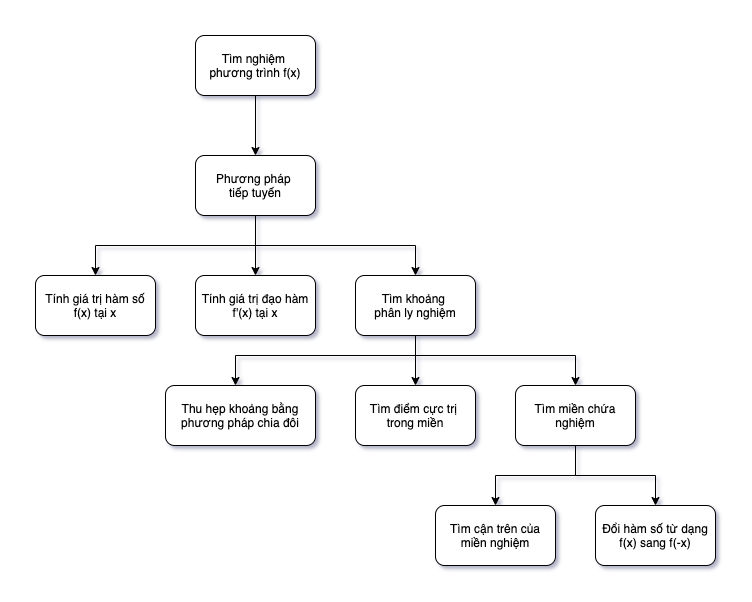

The diagram above was exported from draw.io. Its source (the exported page's mxGraphModel, read from the mxfile embedded in the PNG):
<mxGraphModel dx="1678" dy="878" grid="1" gridSize="10" guides="1" tooltips="1" connect="1" arrows="1" fold="1" page="1" pageScale="1" pageWidth="850" pageHeight="1100" math="0" shadow="0">
  <root>
    <mxCell id="0" />
    <mxCell id="1" parent="0" />
    <mxCell id="IcqRAlS1d-JwrWsj49P3-3" value="" style="edgeStyle=orthogonalEdgeStyle;rounded=0;orthogonalLoop=1;jettySize=auto;html=1;" edge="1" parent="1" source="IcqRAlS1d-JwrWsj49P3-1" target="IcqRAlS1d-JwrWsj49P3-2">
      <mxGeometry relative="1" as="geometry" />
    </mxCell>
    <mxCell id="IcqRAlS1d-JwrWsj49P3-1" value="Tìm nghiệm &lt;br&gt;phương trình f(x)" style="rounded=1;whiteSpace=wrap;html=1;" vertex="1" parent="1">
      <mxGeometry x="360" y="80" width="120" height="60" as="geometry" />
    </mxCell>
    <mxCell id="IcqRAlS1d-JwrWsj49P3-5" value="" style="edgeStyle=orthogonalEdgeStyle;rounded=0;orthogonalLoop=1;jettySize=auto;html=1;exitX=0.5;exitY=1;exitDx=0;exitDy=0;" edge="1" parent="1" source="IcqRAlS1d-JwrWsj49P3-2" target="IcqRAlS1d-JwrWsj49P3-4">
      <mxGeometry relative="1" as="geometry">
        <mxPoint x="740" y="260" as="sourcePoint" />
        <Array as="points">
          <mxPoint x="420" y="290" />
          <mxPoint x="580" y="290" />
        </Array>
      </mxGeometry>
    </mxCell>
    <mxCell id="IcqRAlS1d-JwrWsj49P3-15" style="edgeStyle=orthogonalEdgeStyle;rounded=0;orthogonalLoop=1;jettySize=auto;html=1;" edge="1" parent="1" target="IcqRAlS1d-JwrWsj49P3-16">
      <mxGeometry relative="1" as="geometry">
        <mxPoint x="990" y="270" as="targetPoint" />
        <mxPoint x="420" y="290" as="sourcePoint" />
        <Array as="points">
          <mxPoint x="260" y="290" />
        </Array>
      </mxGeometry>
    </mxCell>
    <mxCell id="IcqRAlS1d-JwrWsj49P3-17" style="edgeStyle=orthogonalEdgeStyle;rounded=0;orthogonalLoop=1;jettySize=auto;html=1;exitX=0.5;exitY=1;exitDx=0;exitDy=0;" edge="1" parent="1" source="IcqRAlS1d-JwrWsj49P3-2" target="IcqRAlS1d-JwrWsj49P3-18">
      <mxGeometry relative="1" as="geometry">
        <mxPoint y="230" as="targetPoint" />
        <mxPoint x="260" y="260" as="sourcePoint" />
        <Array as="points" />
      </mxGeometry>
    </mxCell>
    <mxCell id="IcqRAlS1d-JwrWsj49P3-2" value="Phương pháp &lt;br&gt;tiếp tuyến" style="whiteSpace=wrap;html=1;rounded=1;" vertex="1" parent="1">
      <mxGeometry x="360" y="200" width="120" height="60" as="geometry" />
    </mxCell>
    <mxCell id="IcqRAlS1d-JwrWsj49P3-7" value="" style="edgeStyle=orthogonalEdgeStyle;rounded=0;orthogonalLoop=1;jettySize=auto;html=1;exitX=0.5;exitY=1;exitDx=0;exitDy=0;" edge="1" parent="1" source="IcqRAlS1d-JwrWsj49P3-4" target="IcqRAlS1d-JwrWsj49P3-6">
      <mxGeometry relative="1" as="geometry">
        <mxPoint x="660" y="370" as="sourcePoint" />
        <Array as="points">
          <mxPoint x="580" y="380" />
          <mxPoint x="580" y="400" />
          <mxPoint x="740" y="400" />
        </Array>
      </mxGeometry>
    </mxCell>
    <mxCell id="IcqRAlS1d-JwrWsj49P3-9" value="" style="edgeStyle=orthogonalEdgeStyle;rounded=0;orthogonalLoop=1;jettySize=auto;html=1;exitX=0.5;exitY=1;exitDx=0;exitDy=0;" edge="1" parent="1" source="IcqRAlS1d-JwrWsj49P3-4" target="IcqRAlS1d-JwrWsj49P3-8">
      <mxGeometry relative="1" as="geometry">
        <mxPoint x="660" y="370" as="sourcePoint" />
        <Array as="points" />
      </mxGeometry>
    </mxCell>
    <mxCell id="IcqRAlS1d-JwrWsj49P3-24" style="edgeStyle=orthogonalEdgeStyle;rounded=0;orthogonalLoop=1;jettySize=auto;html=1;exitX=0.5;exitY=1;exitDx=0;exitDy=0;" edge="1" parent="1" source="IcqRAlS1d-JwrWsj49P3-4" target="IcqRAlS1d-JwrWsj49P3-25">
      <mxGeometry relative="1" as="geometry">
        <mxPoint x="410" y="430" as="targetPoint" />
        <mxPoint x="660" y="370" as="sourcePoint" />
        <Array as="points">
          <mxPoint x="580" y="400" />
          <mxPoint x="400" y="400" />
        </Array>
      </mxGeometry>
    </mxCell>
    <mxCell id="IcqRAlS1d-JwrWsj49P3-4" value="Tìm khoảng &lt;br&gt;phân ly nghiệm" style="whiteSpace=wrap;html=1;rounded=1;" vertex="1" parent="1">
      <mxGeometry x="520" y="320" width="120" height="60" as="geometry" />
    </mxCell>
    <mxCell id="IcqRAlS1d-JwrWsj49P3-20" style="edgeStyle=orthogonalEdgeStyle;rounded=0;orthogonalLoop=1;jettySize=auto;html=1;" edge="1" parent="1" source="IcqRAlS1d-JwrWsj49P3-6" target="IcqRAlS1d-JwrWsj49P3-21">
      <mxGeometry relative="1" as="geometry">
        <mxPoint x="790" y="570" as="targetPoint" />
      </mxGeometry>
    </mxCell>
    <mxCell id="IcqRAlS1d-JwrWsj49P3-22" style="edgeStyle=orthogonalEdgeStyle;rounded=0;orthogonalLoop=1;jettySize=auto;html=1;" edge="1" parent="1" source="IcqRAlS1d-JwrWsj49P3-6" target="IcqRAlS1d-JwrWsj49P3-23">
      <mxGeometry relative="1" as="geometry">
        <mxPoint x="1000" y="580" as="targetPoint" />
      </mxGeometry>
    </mxCell>
    <mxCell id="IcqRAlS1d-JwrWsj49P3-6" value="Tìm miền chứa nghiệm" style="whiteSpace=wrap;html=1;rounded=1;" vertex="1" parent="1">
      <mxGeometry x="680" y="430" width="120" height="60" as="geometry" />
    </mxCell>
    <mxCell id="IcqRAlS1d-JwrWsj49P3-8" value="Tìm điểm cực trị &lt;br&gt;trong miền" style="whiteSpace=wrap;html=1;rounded=1;imageWidth=12;" vertex="1" parent="1">
      <mxGeometry x="520" y="430" width="120" height="60" as="geometry" />
    </mxCell>
    <mxCell id="IcqRAlS1d-JwrWsj49P3-16" value="Tính giá trị hàm số f(x) tại x" style="rounded=1;whiteSpace=wrap;html=1;" vertex="1" parent="1">
      <mxGeometry x="200" y="320" width="120" height="60" as="geometry" />
    </mxCell>
    <mxCell id="IcqRAlS1d-JwrWsj49P3-18" value="Tính giá trị đạo hàm f'(x) tại x" style="rounded=1;whiteSpace=wrap;html=1;" vertex="1" parent="1">
      <mxGeometry x="360" y="320" width="120" height="60" as="geometry" />
    </mxCell>
    <mxCell id="IcqRAlS1d-JwrWsj49P3-21" value="Tìm cận trên của miền nghiệm" style="rounded=1;whiteSpace=wrap;html=1;" vertex="1" parent="1">
      <mxGeometry x="600" y="550" width="120" height="60" as="geometry" />
    </mxCell>
    <mxCell id="IcqRAlS1d-JwrWsj49P3-23" value="Đổi hàm số từ dạng f(x) sang f(-x)" style="rounded=1;whiteSpace=wrap;html=1;" vertex="1" parent="1">
      <mxGeometry x="760" y="550" width="120" height="60" as="geometry" />
    </mxCell>
    <mxCell id="IcqRAlS1d-JwrWsj49P3-25" value="Thu hẹp khoảng bằng phương pháp chia đôi" style="rounded=1;whiteSpace=wrap;html=1;" vertex="1" parent="1">
      <mxGeometry x="330" y="430" width="150" height="60" as="geometry" />
    </mxCell>
  </root>
</mxGraphModel>